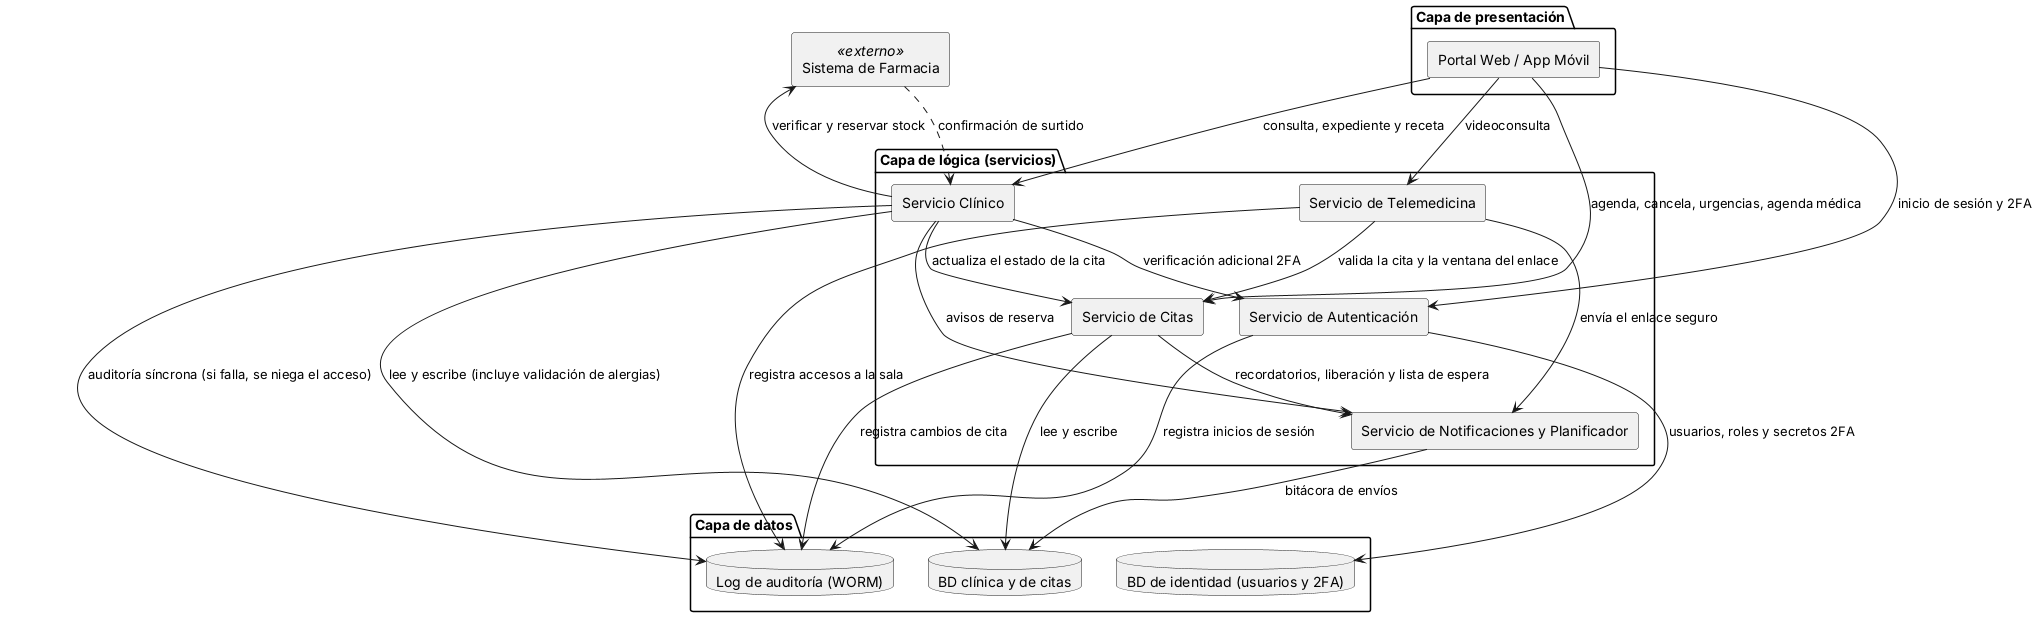

The diagram above was rendered by PlantUML. Its source (embedded in the PNG):
@startuml Componentes_MediConnect
skinparamlocked defaultFontName DejaVuSans
skinparam componentStyle rectangle

package "Capa de presentación" {
  [Portal Web / App Móvil] as UI
}

package "Capa de lógica (servicios)" {
  [Servicio de Autenticación] as AUTH
  [Servicio de Citas] as CIT
  [Servicio Clínico] as CLI
  [Servicio de Telemedicina] as TEL
  [Servicio de Notificaciones y Planificador] as NOT
}

package "Capa de datos" {
  database "BD clínica y de citas" as DB
  database "BD de identidad (usuarios y 2FA)" as IDB
  database "Log de auditoría (WORM)" as AUD
}

[Sistema de Farmacia] as FAR <<externo>>

UI --> AUTH : inicio de sesión y 2FA
UI --> CIT : agenda, cancela, urgencias, agenda médica
UI --> CLI : consulta, expediente y receta
UI --> TEL : videoconsulta

AUTH --> IDB : usuarios, roles y secretos 2FA
AUTH --> AUD : registra inicios de sesión
CIT --> DB : lee y escribe
CIT --> NOT : recordatorios, liberación y lista de espera
CIT --> AUD : registra cambios de cita
CLI --> DB : lee y escribe (incluye validación de alergias)
CLI --> AUTH : verificación adicional 2FA
CLI --> CIT : actualiza el estado de la cita
CLI --> NOT : avisos de reserva
CLI --> AUD : auditoría síncrona (si falla, se niega el acceso)
CLI --> FAR : verificar y reservar stock
FAR ..> CLI : confirmación de surtido
TEL --> CIT : valida la cita y la ventana del enlace
TEL --> NOT : envía el enlace seguro
TEL --> AUD : registra accesos a la sala
NOT --> DB : bitácora de envíos
@enduml